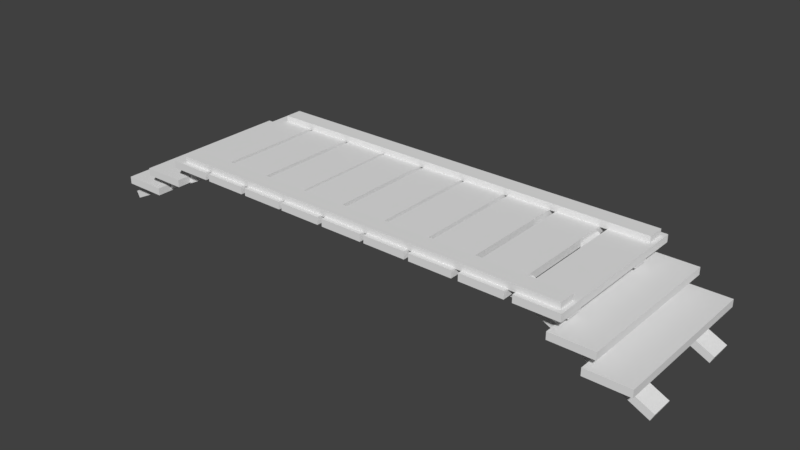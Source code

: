 # Source: wood-bridge.blend  (saved by Blender 2.78.0; exported with 4.5.12 LTS)
import bpy
from mathutils import Matrix  # noqa: F401  (used for matrix-valued properties, if any)

bpy.ops.wm.read_factory_settings(use_empty=True)
scene = bpy.context.scene
scene.name = 'Scene'

# ---- collections
col_collection_1 = bpy.data.collections.new('Collection 1'); scene.collection.children.link(col_collection_1)

# ---- world
world_world = bpy.data.worlds.new('World'); scene.world = world_world
world_world.color = (0.05088, 0.05088, 0.05088)
world_world.use_sun_shadow = False
world_world.sun_shadow_jitter_overblur = 0.0
world_world.cycles.sampling_method = 'MANUAL'

# ---- meshes
me_cube_004 = bpy.data.meshes.new('Cube.004')
me_cube_004.from_pydata([(-4.191, 0.1479, 0.006069), (-4.191, 0.1479, 0.1246), (-4.191, -0.1479, 0.006069), (-4.191, -0.1479, 0.1246), (2.808, 0.1479, 0.006069), (2.808, 0.1479, 0.1246), (2.808, -0.1479, 0.006069), (2.808, -0.1479, 0.1246)], [], [(0, 2, 3, 1), (2, 6, 7, 3), (6, 4, 5, 7), (4, 0, 1, 5), (2, 0, 4, 6), (7, 5, 1, 3)])
me_cube_004.use_remesh_preserve_volume = False
me_cube_004.use_remesh_preserve_attributes = False
me_cube_004.use_mirror_vertex_groups = False
me_cube_004.update()
me_cube_009 = bpy.data.meshes.new('Cube.009')
me_cube_009.from_pydata([(-1.528, -0.1879, -0.06389), (-1.528, -0.1879, 0.06389), (-1.528, 0.1879, -0.06389), (-1.528, 0.1879, 0.06389), (0.8082, -0.1879, -0.06389), (0.8082, -0.1879, 0.06389), (0.8082, 0.1879, -0.06389), (0.8082, 0.1879, 0.06389)], [], [(0, 1, 3, 2), (2, 3, 7, 6), (6, 7, 5, 4), (4, 5, 1, 0), (2, 6, 4, 0), (7, 3, 1, 5)])
me_cube_009.use_remesh_preserve_volume = False
me_cube_009.use_remesh_preserve_attributes = False
me_cube_009.use_mirror_vertex_groups = False
me_cube_009.update()
me_cube_008 = bpy.data.meshes.new('Cube.008')
me_cube_008.from_pydata([(-1.528, -0.1879, -0.06389), (-1.528, -0.1879, 0.06389), (-1.528, 0.1879, -0.06389), (-1.528, 0.1879, 0.06389), (0.8082, -0.1879, -0.06389), (0.8082, -0.1879, 0.06389), (0.8082, 0.1879, -0.06389), (0.8082, 0.1879, 0.06389)], [], [(0, 1, 3, 2), (2, 3, 7, 6), (6, 7, 5, 4), (4, 5, 1, 0), (2, 6, 4, 0), (7, 3, 1, 5)])
me_cube_008.use_remesh_preserve_volume = False
me_cube_008.use_remesh_preserve_attributes = False
me_cube_008.use_mirror_vertex_groups = False
me_cube_008.update()
me_cube_007 = bpy.data.meshes.new('Cube.007')
me_cube_007.from_pydata([(-1.528, -0.1879, -0.06389), (-1.528, -0.1879, 0.06389), (-1.528, 0.1879, -0.06389), (-1.528, 0.1879, 0.06389), (0.8082, -0.1879, -0.06389), (0.8082, -0.1879, 0.06389), (0.8082, 0.1879, -0.06389), (0.8082, 0.1879, 0.06389)], [], [(0, 1, 3, 2), (2, 3, 7, 6), (6, 7, 5, 4), (4, 5, 1, 0), (2, 6, 4, 0), (7, 3, 1, 5)])
me_cube_007.use_remesh_preserve_volume = False
me_cube_007.use_remesh_preserve_attributes = False
me_cube_007.use_mirror_vertex_groups = False
me_cube_007.update()
me_cube_006 = bpy.data.meshes.new('Cube.006')
me_cube_006.from_pydata([(-1.528, -0.1879, -0.06389), (-1.528, -0.1879, 0.06389), (-1.528, 0.1879, -0.06389), (-1.528, 0.1879, 0.06389), (0.8082, -0.1879, -0.06389), (0.8082, -0.1879, 0.06389), (0.8082, 0.1879, -0.06389), (0.8082, 0.1879, 0.06389)], [], [(0, 1, 3, 2), (2, 3, 7, 6), (6, 7, 5, 4), (4, 5, 1, 0), (2, 6, 4, 0), (7, 3, 1, 5)])
me_cube_006.use_remesh_preserve_volume = False
me_cube_006.use_remesh_preserve_attributes = False
me_cube_006.use_mirror_vertex_groups = False
me_cube_006.update()
me_cube_003 = bpy.data.meshes.new('Cube.003')
me_cube_003.from_pydata([(4.191, 0.1479, -0.006069), (4.191, 0.1479, -0.1246), (4.191, -0.1479, -0.006069), (4.191, -0.1479, -0.1246), (-2.808, 0.1479, -0.006069), (-2.808, 0.1479, -0.1246), (-2.808, -0.1479, -0.006069), (-2.808, -0.1479, -0.1246)], [], [(0, 2, 3, 1), (2, 6, 7, 3), (6, 4, 5, 7), (4, 0, 1, 5), (2, 0, 4, 6), (7, 5, 1, 3)])
me_cube_003.use_remesh_preserve_volume = False
me_cube_003.use_remesh_preserve_attributes = False
me_cube_003.use_mirror_vertex_groups = False
me_cube_003.update()
me_cube_002 = bpy.data.meshes.new('Cube.002')
me_cube_002.from_pydata([(4.191, 0.1479, -0.006069), (4.191, 0.1479, -0.1246), (4.191, -0.1479, -0.006069), (4.191, -0.1479, -0.1246), (-2.808, 0.1479, -0.006069), (-2.808, 0.1479, -0.1246), (-2.808, -0.1479, -0.006069), (-2.808, -0.1479, -0.1246)], [], [(0, 1, 3, 2), (2, 3, 7, 6), (6, 7, 5, 4), (4, 5, 1, 0), (2, 6, 4, 0), (7, 3, 1, 5)])
me_cube_002.use_remesh_preserve_volume = False
me_cube_002.use_remesh_preserve_attributes = False
me_cube_002.use_mirror_vertex_groups = False
me_cube_002.update()
me_cube_001 = bpy.data.meshes.new('Cube.001')
me_cube_001.from_pydata([(4.191, 0.1479, -0.006069), (4.191, 0.1479, -0.1246), (4.191, -0.1479, -0.006069), (4.191, -0.1479, -0.1246), (-2.808, 0.1479, -0.006069), (-2.808, 0.1479, -0.1246), (-2.808, -0.1479, -0.006069), (-2.808, -0.1479, -0.1246)], [], [(0, 1, 3, 2), (2, 3, 7, 6), (6, 7, 5, 4), (4, 5, 1, 0), (2, 6, 4, 0), (7, 3, 1, 5)])
me_cube_001.use_remesh_preserve_volume = False
me_cube_001.use_remesh_preserve_attributes = False
me_cube_001.use_mirror_vertex_groups = False
me_cube_001.update()
me_cube = bpy.data.meshes.new('Cube')
me_cube.from_pydata([(-0.3656, -1.373, -0.03938), (-0.3656, -1.373, 0.08537), (-0.3656, 1.373, -0.03938), (-0.3656, 1.373, 0.08537), (0.3656, -1.373, -0.03938), (0.3656, -1.373, 0.08537), (0.3656, 1.373, -0.03938), (0.3656, 1.373, 0.08537), (-1.165, -1.373, -0.03938), (-1.165, -1.373, 0.08537), (-1.165, 1.373, -0.03938), (-1.165, 1.373, 0.08537), (-0.4336, -1.373, -0.03938), (-0.4336, -1.373, 0.08537), (-0.4336, 1.373, -0.03938), (-0.4336, 1.373, 0.08537), (-1.979, -1.373, -0.03938), (-1.979, -1.373, 0.08537), (-1.979, 1.373, -0.03938), (-1.979, 1.373, 0.08537), (-1.248, -1.373, -0.03938), (-1.248, -1.373, 0.08537), (-1.248, 1.373, -0.03938), (-1.248, 1.373, 0.08537), (-2.762, -1.373, -0.03938), (-2.762, -1.373, 0.08537), (-2.762, 1.373, -0.03938), (-2.762, 1.373, 0.08537), (-2.031, -1.373, -0.03938), (-2.031, -1.373, 0.08537), (-2.031, 1.373, -0.03938), (-2.031, 1.373, 0.08537), (0.4417, -1.373, -0.03938), (0.4417, -1.373, 0.08537), (0.4417, 1.373, -0.03938), (0.4417, 1.373, 0.08537), (1.173, -1.373, -0.03938), (1.173, -1.373, 0.08537), (1.173, 1.373, -0.03938), (1.173, 1.373, 0.08537), (1.284, -1.373, -0.03938), (1.284, -1.373, 0.08537), (1.284, 1.373, -0.03938), (1.284, 1.373, 0.08537), (2.015, -1.373, -0.03938), (2.015, -1.373, 0.08537), (2.015, 1.373, -0.03938), (2.015, 1.373, 0.08537), (2.144, -1.373, -0.03938), (2.144, -1.373, 0.08537), (2.144, 1.373, -0.03938), (2.144, 1.373, 0.08537), (2.875, -1.373, -0.03938), (2.875, -1.373, 0.08537), (2.875, 1.373, -0.03938), (2.875, 1.373, 0.08537), (-3.574, -1.373, -0.03938), (-3.574, -1.373, 0.08537), (-3.574, 1.373, -0.03938), (-3.574, 1.373, 0.08537), (-2.843, -1.373, -0.03938), (-2.843, -1.373, 0.08537), (-2.843, 1.373, -0.03938), (-2.843, 1.373, 0.08537), (-4.38, -1.373, -0.03938), (-4.38, -1.373, 0.08537), (-4.38, 1.373, -0.03938), (-4.38, 1.373, 0.08537), (-3.648, -1.373, -0.03938), (-3.648, -1.373, 0.08537), (-3.648, 1.373, -0.03938), (-3.648, 1.373, 0.08537), (-5.073, -1.373, -0.3713), (-5.073, -1.373, -0.2466), (-5.073, 1.373, -0.3713), (-5.073, 1.373, -0.2466), (-4.342, -1.373, -0.3713), (-4.342, -1.373, -0.2466), (-4.342, 1.373, -0.3713), (-4.342, 1.373, -0.2466), (-5.608, -1.373, -0.6805), (-5.608, -1.373, -0.5557), (-5.608, 1.373, -0.6805), (-5.608, 1.373, -0.5557), (-4.877, -1.373, -0.6805), (-4.877, -1.373, -0.5557), (-4.877, 1.373, -0.6805), (-4.877, 1.373, -0.5557), (3.405, 1.373, -0.3713), (3.405, 1.373, -0.2466), (3.405, -1.373, -0.3713), (3.405, -1.373, -0.2466), (2.674, 1.373, -0.3713), (2.674, 1.373, -0.2466), (2.674, -1.373, -0.3713), (2.674, -1.373, -0.2466), (3.94, 1.373, -0.6805), (3.94, 1.373, -0.5557), (3.94, -1.373, -0.6805), (3.94, -1.373, -0.5557), (3.209, 1.373, -0.6805), (3.209, 1.373, -0.5557), (3.209, -1.373, -0.6805), (3.209, -1.373, -0.5557)], [], [(0, 1, 3, 2), (2, 3, 7, 6), (6, 7, 5, 4), (4, 5, 1, 0), (2, 6, 4, 0), (7, 3, 1, 5), (8, 9, 11, 10), (10, 11, 15, 14), (14, 15, 13, 12), (12, 13, 9, 8), (10, 14, 12, 8), (15, 11, 9, 13), (16, 17, 19, 18), (18, 19, 23, 22), (22, 23, 21, 20), (20, 21, 17, 16), (18, 22, 20, 16), (23, 19, 17, 21), (24, 25, 27, 26), (26, 27, 31, 30), (30, 31, 29, 28), (28, 29, 25, 24), (26, 30, 28, 24), (31, 27, 25, 29), (32, 33, 35, 34), (34, 35, 39, 38), (38, 39, 37, 36), (36, 37, 33, 32), (34, 38, 36, 32), (39, 35, 33, 37), (40, 41, 43, 42), (42, 43, 47, 46), (46, 47, 45, 44), (44, 45, 41, 40), (42, 46, 44, 40), (47, 43, 41, 45), (48, 49, 51, 50), (50, 51, 55, 54), (54, 55, 53, 52), (52, 53, 49, 48), (50, 54, 52, 48), (55, 51, 49, 53), (56, 57, 59, 58), (58, 59, 63, 62), (62, 63, 61, 60), (60, 61, 57, 56), (58, 62, 60, 56), (63, 59, 57, 61), (64, 65, 67, 66), (66, 67, 71, 70), (70, 71, 69, 68), (68, 69, 65, 64), (66, 70, 68, 64), (71, 67, 65, 69), (72, 73, 75, 74), (74, 75, 79, 78), (78, 79, 77, 76), (76, 77, 73, 72), (74, 78, 76, 72), (79, 75, 73, 77), (80, 81, 83, 82), (82, 83, 87, 86), (86, 87, 85, 84), (84, 85, 81, 80), (82, 86, 84, 80), (87, 83, 81, 85), (88, 89, 91, 90), (90, 91, 95, 94), (94, 95, 93, 92), (92, 93, 89, 88), (90, 94, 92, 88), (95, 91, 89, 93), (96, 97, 99, 98), (98, 99, 103, 102), (102, 103, 101, 100), (100, 101, 97, 96), (98, 102, 100, 96), (103, 99, 97, 101)])
me_cube.use_remesh_preserve_volume = False
me_cube.use_remesh_preserve_attributes = False
me_cube.use_mirror_vertex_groups = False
me_cube.update()

# ---- objects
ob_cube_004 = bpy.data.objects.new('Cube.004', me_cube_004)
ob_cube_008 = bpy.data.objects.new('Cube.008', me_cube_009)
ob_cube_007 = bpy.data.objects.new('Cube.007', me_cube_008)
ob_cube_006 = bpy.data.objects.new('Cube.006', me_cube_007)
ob_cube_005 = bpy.data.objects.new('Cube.005', me_cube_006)
ob_cube_003 = bpy.data.objects.new('Cube.003', me_cube_003)
ob_cube_002 = bpy.data.objects.new('Cube.002', me_cube_002)
ob_cube_001 = bpy.data.objects.new('Cube.001', me_cube_001)
ob_cube = bpy.data.objects.new('Cube', me_cube)

# ---- transforms, parenting, visibility, modifiers, constraints
ob_cube_004.location = (0.0, -1.143, 0.06601)
ob_cube_004.lineart.crease_threshold = 0.0
ob_cube_008.parent = ob_cube_004
ob_cube_008.matrix_parent_inverse = Matrix(((1.0, 0.0, 0.0, 0.0), (0.0, 1.0, 0.0, 1.143), (0.0, 0.0, 1.0, -0.06601), (0.0, 0.0, 0.0, 1.0)))
ob_cube_008.location = (-5.071, 0.7648, -0.6754)
ob_cube_008.rotation_euler = (-2.068e-09, 0.4562, 3.142)
ob_cube_008.lineart.crease_threshold = 0.0
ob_cube_007.parent = ob_cube_004
ob_cube_007.matrix_parent_inverse = Matrix(((1.0, 0.0, 0.0, 0.0), (0.0, 1.0, 0.0, 1.143), (0.0, 0.0, 1.0, -0.06601), (0.0, 0.0, 0.0, 1.0)))
ob_cube_007.location = (-5.071, -0.9363, -0.6754)
ob_cube_007.rotation_euler = (-2.068e-09, 0.4562, 3.142)
ob_cube_007.lineart.crease_threshold = 0.0
ob_cube_006.parent = ob_cube_004
ob_cube_006.matrix_parent_inverse = Matrix(((1.0, 0.0, 0.0, 0.0), (0.0, 1.0, 0.0, 1.143), (0.0, 0.0, 1.0, -0.06601), (0.0, 0.0, 0.0, 1.0)))
ob_cube_006.location = (3.381, 0.6918, -0.6754)
ob_cube_006.rotation_euler = (2.068e-09, 0.4562, 4.802e-10)
ob_cube_006.lineart.crease_threshold = 0.0
ob_cube_005.parent = ob_cube_004
ob_cube_005.matrix_parent_inverse = Matrix(((1.0, 0.0, 0.0, 0.0), (0.0, 1.0, 0.0, 1.143), (0.0, 0.0, 1.0, -0.06601), (0.0, 0.0, 0.0, 1.0)))
ob_cube_005.location = (3.381, -0.9356, -0.6754)
ob_cube_005.rotation_euler = (2.068e-09, 0.4562, 4.802e-10)
ob_cube_005.lineart.crease_threshold = 0.0
ob_cube_003.parent = ob_cube_004
ob_cube_003.matrix_parent_inverse = Matrix(((1.0, 0.0, 0.0, 0.0), (0.0, 1.0, 0.0, 1.143), (0.0, 0.0, 1.0, -0.06601), (0.0, 0.0, 0.0, 1.0)))
ob_cube_003.location = (0.0, 1.126, 0.06601)
ob_cube_003.rotation_euler = (-1.857e-09, -3.142, -0.0)
ob_cube_003.lineart.crease_threshold = 0.0
ob_cube_002.parent = ob_cube_004
ob_cube_002.matrix_parent_inverse = Matrix(((1.0, 0.0, 0.0, 0.0), (0.0, 1.0, 0.0, 1.143), (0.0, 0.0, 1.0, -0.06601), (0.0, 0.0, 0.0, 1.0)))
ob_cube_002.location = (0.0, 0.7608, -0.1646)
ob_cube_002.rotation_euler = (-1.857e-09, -3.142, -0.0)
ob_cube_002.lineart.crease_threshold = 0.0
ob_cube_001.parent = ob_cube_004
ob_cube_001.matrix_parent_inverse = Matrix(((1.0, 0.0, 0.0, 0.0), (0.0, 1.0, 0.0, 1.143), (0.0, 0.0, 1.0, -0.06601), (0.0, 0.0, 0.0, 1.0)))
ob_cube_001.location = (0.0, -0.9393, -0.1646)
ob_cube_001.rotation_euler = (-1.857e-09, -3.142, -0.0)
ob_cube_001.lineart.crease_threshold = 0.0
ob_cube.parent = ob_cube_004
ob_cube.matrix_parent_inverse = Matrix(((1.0, 0.0, 0.0, 0.0), (0.0, 1.0, 0.0, 1.143), (0.0, 0.0, 1.0, -0.06601), (0.0, 0.0, 0.0, 1.0)))
ob_cube.location = (0.0, 0.0, 7.451e-09)
ob_cube.lineart.crease_threshold = 0.0

# ---- collection membership
col_collection_1.objects.link(ob_cube_004)
col_collection_1.objects.link(ob_cube_008)
col_collection_1.objects.link(ob_cube_007)
col_collection_1.objects.link(ob_cube_006)
col_collection_1.objects.link(ob_cube_005)
col_collection_1.objects.link(ob_cube_003)
col_collection_1.objects.link(ob_cube_002)
col_collection_1.objects.link(ob_cube_001)
col_collection_1.objects.link(ob_cube)

# ---- scene / render settings (as saved in the file)
scene.frame_start = 1; scene.frame_end = 250; scene.frame_set(1)
scene.render.engine = 'BLENDER_EEVEE_NEXT'
scene.render.resolution_percentage = 50
scene.render.dither_intensity = 0.0
scene.cycles.use_denoising = False
scene.cycles.samples = 128
scene.cycles.sampling_pattern = 'TABULATED_SOBOL'
scene.cycles.light_sampling_threshold = 0.0
scene.cycles.use_adaptive_sampling = False
scene.cycles.use_light_tree = False
scene.cycles.blur_glossy = 0.0
scene.cycles.sample_clamp_indirect = 0.0
scene.view_settings.view_transform = 'Standard'
bpy.context.view_layer.update()

# ---- added for rendering (the .blend has no active camera and no usable light): camera, sun
cam_auto = bpy.data.cameras.new('AutoCamera')
cam_auto.lens = 50.0
cam_auto.sensor_width = 36.0
cam_auto.clip_end = 1000.0
ob_auto_camera = bpy.data.objects.new('AutoCamera', cam_auto)
scene.collection.objects.link(ob_auto_camera)
ob_auto_camera.location = (8.78695, -11.5584, 7.25648)
ob_auto_camera.rotation_euler = (1.09748, -7.21219e-08, 0.694738)
scene.camera = ob_auto_camera
light_auto_sun = bpy.data.lights.new('AutoSun', 'SUN')
light_auto_sun.energy = 3.0
light_auto_sun.angle = 0.0523599
ob_auto_sun = bpy.data.objects.new('AutoSun', light_auto_sun)
scene.collection.objects.link(ob_auto_sun)
ob_auto_sun.rotation_euler = (0.872665, 0.174533, 0.523599)
bpy.context.view_layer.update()
